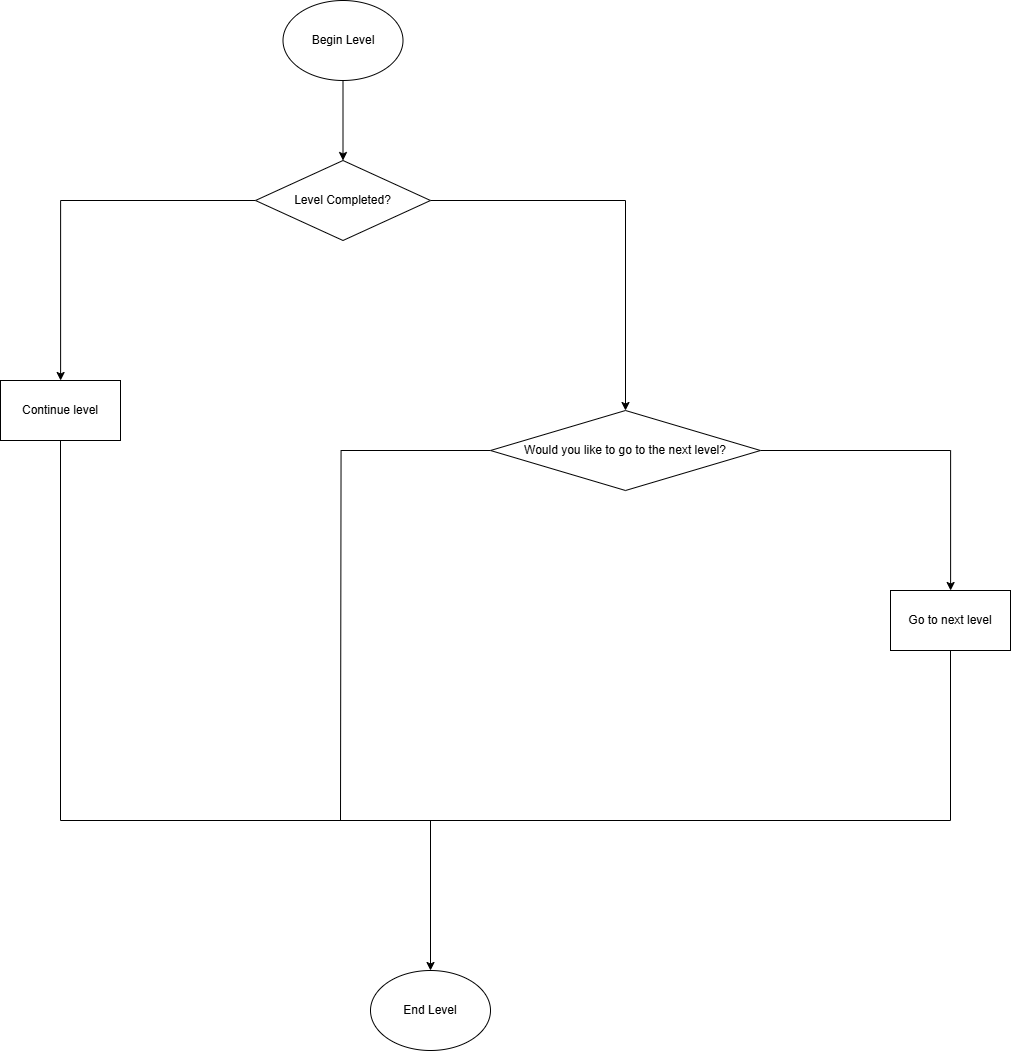

The diagram above was exported from draw.io. Its source (the exported page's mxGraphModel, read from the mxfile embedded in the PNG):
<mxGraphModel dx="2333" dy="1238" grid="1" gridSize="10" guides="1" tooltips="1" connect="1" arrows="1" fold="1" page="1" pageScale="1" pageWidth="850" pageHeight="1100" math="0" shadow="0">
  <root>
    <mxCell id="0" />
    <mxCell id="1" parent="0" />
    <mxCell id="AVl1A5Iy9cEUQIUxOy3v-3" value="" style="edgeStyle=orthogonalEdgeStyle;rounded=0;orthogonalLoop=1;jettySize=auto;html=1;" parent="1" source="AVl1A5Iy9cEUQIUxOy3v-1" target="AVl1A5Iy9cEUQIUxOy3v-2" edge="1">
      <mxGeometry relative="1" as="geometry" />
    </mxCell>
    <mxCell id="AVl1A5Iy9cEUQIUxOy3v-1" value="Begin Level" style="ellipse;whiteSpace=wrap;html=1;" parent="1" vertex="1">
      <mxGeometry x="372.5" y="70" width="120" height="80" as="geometry" />
    </mxCell>
    <mxCell id="AVl1A5Iy9cEUQIUxOy3v-8" value="" style="edgeStyle=orthogonalEdgeStyle;rounded=0;orthogonalLoop=1;jettySize=auto;html=1;exitX=1;exitY=0.5;exitDx=0;exitDy=0;" parent="1" source="AVl1A5Iy9cEUQIUxOy3v-2" target="AVl1A5Iy9cEUQIUxOy3v-7" edge="1">
      <mxGeometry relative="1" as="geometry">
        <Array as="points">
          <mxPoint x="715" y="270" />
        </Array>
      </mxGeometry>
    </mxCell>
    <mxCell id="Ulk1-zffO88_cSVg7jXE-2" value="" style="edgeStyle=orthogonalEdgeStyle;rounded=0;orthogonalLoop=1;jettySize=auto;html=1;" edge="1" parent="1" source="AVl1A5Iy9cEUQIUxOy3v-2" target="Ulk1-zffO88_cSVg7jXE-1">
      <mxGeometry relative="1" as="geometry" />
    </mxCell>
    <mxCell id="AVl1A5Iy9cEUQIUxOy3v-2" value="Level Completed?" style="rhombus;whiteSpace=wrap;html=1;" parent="1" vertex="1">
      <mxGeometry x="345" y="230" width="175" height="80" as="geometry" />
    </mxCell>
    <mxCell id="AVl1A5Iy9cEUQIUxOy3v-10" value="" style="edgeStyle=orthogonalEdgeStyle;rounded=0;orthogonalLoop=1;jettySize=auto;html=1;" parent="1" source="AVl1A5Iy9cEUQIUxOy3v-7" target="AVl1A5Iy9cEUQIUxOy3v-9" edge="1">
      <mxGeometry relative="1" as="geometry" />
    </mxCell>
    <mxCell id="Ulk1-zffO88_cSVg7jXE-4" value="" style="edgeStyle=orthogonalEdgeStyle;rounded=0;orthogonalLoop=1;jettySize=auto;html=1;endArrow=none;endFill=0;" edge="1" parent="1" source="AVl1A5Iy9cEUQIUxOy3v-7">
      <mxGeometry relative="1" as="geometry">
        <mxPoint x="430" y="890" as="targetPoint" />
      </mxGeometry>
    </mxCell>
    <mxCell id="AVl1A5Iy9cEUQIUxOy3v-7" value="Would you like to go to the next level?" style="rhombus;whiteSpace=wrap;html=1;" parent="1" vertex="1">
      <mxGeometry x="580" y="480" width="270" height="80" as="geometry" />
    </mxCell>
    <mxCell id="AVl1A5Iy9cEUQIUxOy3v-9" value="Go to next level" style="whiteSpace=wrap;html=1;" parent="1" vertex="1">
      <mxGeometry x="980" y="660" width="120" height="60" as="geometry" />
    </mxCell>
    <mxCell id="Ulk1-zffO88_cSVg7jXE-1" value="Continue level" style="whiteSpace=wrap;html=1;" vertex="1" parent="1">
      <mxGeometry x="90" y="450" width="120" height="60" as="geometry" />
    </mxCell>
    <mxCell id="Ulk1-zffO88_cSVg7jXE-5" value="" style="endArrow=none;html=1;rounded=0;" edge="1" parent="1">
      <mxGeometry width="50" height="50" relative="1" as="geometry">
        <mxPoint x="150" y="890" as="sourcePoint" />
        <mxPoint x="150" y="510" as="targetPoint" />
      </mxGeometry>
    </mxCell>
    <mxCell id="Ulk1-zffO88_cSVg7jXE-6" value="" style="endArrow=none;html=1;rounded=0;" edge="1" parent="1">
      <mxGeometry width="50" height="50" relative="1" as="geometry">
        <mxPoint x="1040" y="890" as="sourcePoint" />
        <mxPoint x="150" y="890" as="targetPoint" />
      </mxGeometry>
    </mxCell>
    <mxCell id="Ulk1-zffO88_cSVg7jXE-7" value="" style="endArrow=none;html=1;rounded=0;entryX=0.5;entryY=1;entryDx=0;entryDy=0;" edge="1" parent="1" target="AVl1A5Iy9cEUQIUxOy3v-9">
      <mxGeometry width="50" height="50" relative="1" as="geometry">
        <mxPoint x="1040" y="890" as="sourcePoint" />
        <mxPoint x="1100" y="840" as="targetPoint" />
      </mxGeometry>
    </mxCell>
    <mxCell id="Ulk1-zffO88_cSVg7jXE-9" value="" style="endArrow=classic;html=1;rounded=0;" edge="1" parent="1">
      <mxGeometry width="50" height="50" relative="1" as="geometry">
        <mxPoint x="520" y="890" as="sourcePoint" />
        <mxPoint x="520" y="1040" as="targetPoint" />
      </mxGeometry>
    </mxCell>
    <mxCell id="Ulk1-zffO88_cSVg7jXE-10" value="End Level" style="ellipse;whiteSpace=wrap;html=1;" vertex="1" parent="1">
      <mxGeometry x="460" y="1040" width="120" height="80" as="geometry" />
    </mxCell>
  </root>
</mxGraphModel>